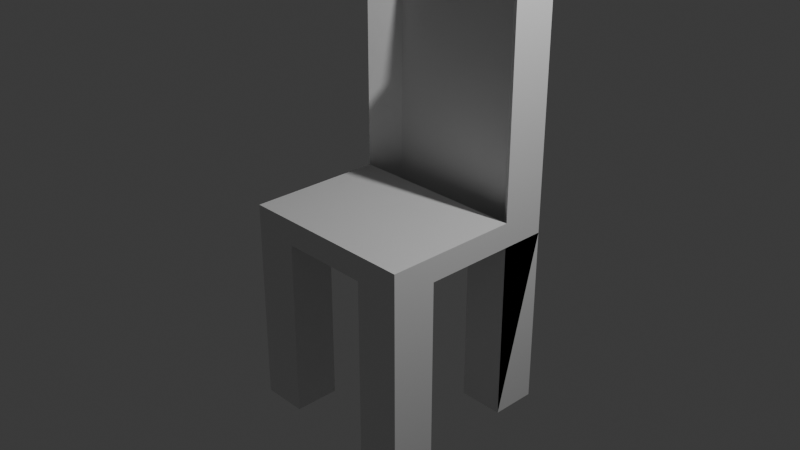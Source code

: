 # Source: Chair.blend  (saved by Blender 4.0.36; exported with 4.5.12 LTS)
import bpy
from mathutils import Matrix  # noqa: F401  (used for matrix-valued properties, if any)

bpy.ops.wm.read_factory_settings(use_empty=True)
scene = bpy.context.scene
scene.name = 'Scene'

# ---- collections
col_collection = bpy.data.collections.new('Collection'); scene.collection.children.link(col_collection)

# ---- materials (node trees are filled in below, after node groups)
mat_material = bpy.data.materials.new('Material')
mat_material.alpha_threshold = 0.0
mat_material.use_transparent_shadow = False
mat_material.roughness = 0.5
mat_material.line_color = (0.0, 0.0, 0.0, 1.0)

# ---- material node trees
mat_material.use_nodes = True; mat_material.node_tree.nodes.clear()
_N = mat_material.node_tree.nodes; _L = mat_material.node_tree.links
n0 = _N.new('ShaderNodeOutputMaterial'); n0.name = 'Material Output'; n0.location = (300, 300)
n1 = _N.new('ShaderNodeBsdfPrincipled'); n1.name = 'Principled BSDF'; n1.location = (10, 300)
n1.inputs[3].default_value = 1.45
_L.new(n1.outputs[0], n0.inputs[0])
n0.is_active_output = True

# ---- world
world_world = bpy.data.worlds.new('World'); scene.world = world_world
world_world.use_nodes = True; world_world.node_tree.nodes.clear()
_N = world_world.node_tree.nodes; _L = world_world.node_tree.links
n0 = _N.new('ShaderNodeOutputWorld'); n0.name = 'World Output'; n0.location = (300, 300)
n1 = _N.new('ShaderNodeBackground'); n1.name = 'Background'; n1.location = (10, 300)
n1.inputs[0].default_value = (0.05088, 0.05088, 0.05088, 1.0)
_L.new(n1.outputs[0], n0.inputs[0])
n0.is_active_output = True
world_world.color = (0.05088, 0.05088, 0.05088)
world_world.use_sun_shadow = False
world_world.sun_shadow_jitter_overblur = 0.0

# ---- cameras
cam_camera = bpy.data.cameras.new('Camera')
cam_camera.clip_end = 100.0
cam_camera.ortho_scale = 7.314

# ---- lights
light_light = bpy.data.lights.new('Light', 'POINT')
light_light.transmission_factor = 0.0
light_light.use_soft_falloff = False
light_light.energy = 1000.0
light_light.shadow_soft_size = 0.1
light_light.shadow_maximum_resolution = 0.006
light_light.use_absolute_resolution = True

# ---- meshes
me_cube = bpy.data.meshes.new('Cube')
me_cube.from_pydata([(1.0, 1.0, 1.0), (1.0, 1.0, -1.0), (1.0, -1.0, 1.0), (1.0, -1.0, -1.0), (-1.0, 1.0, 1.0), (-1.0, 1.0, -1.0), (-1.0, -1.0, 1.0), (-1.0, -1.0, -1.0), (0.0, -1.0, 1.0), (1.0, 0.0, 1.0), (-1.0, 0.0, 1.0), (0.0, 1.0, 1.0), (0.0, 0.0, 1.0), (-0.5, -1.0, 1.0), (1.0, -0.5, 1.0), (-1.0, 0.5, 1.0), (0.5, 1.0, 1.0), (0.5, -1.0, 1.0), (1.0, 0.5, 1.0), (-1.0, -0.5, 1.0), (-0.5, 1.0, 1.0), (0.0, -0.5, 1.0), (0.0, 0.5, 1.0), (0.5, 0.0, 1.0), (-0.5, 0.0, 1.0), (-0.5, 0.5, 1.0), (0.5, 0.5, 1.0), (0.5, -0.5, 1.0), (-0.5, -0.5, 1.0), (-0.7494, 0.7506, 19.26), (-0.7494, 0.7494, 19.26), (0.5, 0.7494, 19.26), (0.7494, 0.7494, 19.26), (-0.5, 0.7494, 19.26), (0.0, 0.7494, 19.26), (0.7494, 0.7506, 19.26), (-1.0, 0.0, -1.0), (0.0, 1.0, -1.0), (0.0, -1.0, -1.0), (1.0, 0.0, -1.0), (0.0, 0.0, -1.0), (-1.0, -0.5, -1.0), (-0.5, 1.0, -1.0), (0.5, -1.0, -1.0), (1.0, 0.5, -1.0), (-1.0, 0.5, -1.0), (0.5, 1.0, -1.0), (-0.5, -1.0, -1.0), (1.0, -0.5, -1.0), (0.0, -0.5, -1.0), (0.0, 0.5, -1.0), (-0.5, 0.0, -1.0), (0.5, 0.0, -1.0), (0.5, 0.5, -1.0), (-0.5, 0.5, -1.0), (-0.5, -0.5, -1.0), (0.5, -0.5, -1.0), (-1.0, -0.5, -15.43), (-1.0, -1.0, -15.43), (-0.5, 1.0, -15.43), (-1.0, 1.0, -15.43), (0.5, -1.0, -15.43), (1.0, -1.0, -15.43), (1.0, 0.5, -15.43), (1.0, 1.0, -15.43), (-1.0, 0.5, -15.43), (0.5, 1.0, -15.43), (-0.5, -1.0, -15.43), (1.0, -0.5, -15.43), (0.5, 0.5, -15.43), (-0.5, 0.5, -15.43), (-0.5, -0.5, -15.43), (0.5, -0.5, -15.43), (-1.0, 0.5, 19.26), (-1.0, 1.0, 19.26), (0.5, 1.0, 19.26), (1.0, 1.0, 19.26), (-0.5, 1.0, 19.26), (0.0, 1.0, 19.26), (1.0, 0.5, 19.26), (-0.5, 0.7506, 19.26), (0.0, 0.7506, 19.26), (0.5, 0.7506, 19.26), (0.5, 1.0, 17.05), (1.0, 1.0, 17.05), (-0.5, 1.0, 17.05), (0.0, 1.0, 17.05), (-1.0, 1.0, 17.05), (-1.0, 0.5, 17.05), (1.0, 0.5, 17.05), (0.5, 0.7494, 17.05), (0.7494, 0.7494, 17.05), (-0.5, 0.7494, 17.05), (0.0, 0.7494, 17.05), (-0.7494, 0.7494, 17.05), (-0.5, 0.7506, 17.05), (0.0, 0.7506, 17.05), (-0.7494, 0.7506, 17.05), (0.5, 0.7506, 17.05), (0.7494, 0.7506, 17.05), (0.5, 1.0, -1.075), (1.0, 1.0, -1.075), (-0.5, 1.0, -1.075), (0.0, 1.0, -1.075), (-1.0, 1.0, -1.075), (0.5, 0.7494, -1.075), (0.7494, 0.7494, -1.075), (-0.5, 0.7494, -1.075), (0.0, 0.7494, -1.075), (-0.7494, 0.7494, -1.075)], [], [(28, 19, 6, 13), (3, 2, 17, 8, 13, 6, 7, 47, 38, 43), (54, 45, 65, 70), (1, 0, 18, 9, 14, 2, 3, 48, 39, 44), (5, 4, 20, 11, 16, 0, 1, 46, 37, 42), (27, 21, 8, 17), (26, 22, 12, 23), (25, 15, 10, 24), (22, 25, 24, 12), (18, 26, 23, 9), (82, 81, 80, 29, 97, 95, 96, 98, 99, 35), (14, 27, 17, 2), (9, 23, 27, 14), (23, 12, 21, 27), (21, 28, 13, 8), (12, 24, 28, 21), (24, 10, 19, 28), (34, 33, 80, 81), (33, 30, 29, 80), (32, 31, 82, 35), (31, 34, 81, 82), (18, 0, 76, 79), (4, 15, 73, 74), (55, 49, 38, 47), (54, 50, 40, 51), (53, 44, 39, 52), (50, 53, 52, 40), (42, 54, 70, 59), (45, 54, 51, 36), (43, 56, 72, 61), (1, 44, 63, 64), (36, 51, 55, 41), (51, 40, 49, 55), (49, 56, 43, 38), (40, 52, 56, 49), (52, 39, 48, 56), (72, 68, 62, 61), (66, 64, 63, 69), (60, 59, 70, 65), (57, 71, 67, 58), (56, 48, 68, 72), (46, 1, 64, 66), (55, 47, 67, 71), (7, 41, 57, 58), (53, 46, 66, 69), (3, 43, 61, 62), (47, 7, 58, 67), (48, 3, 62, 68), (41, 55, 71, 57), (44, 53, 69, 63), (29, 30, 74, 73), (79, 35, 99, 89), (83, 86, 103, 100), (92, 93, 108, 107), (91, 84, 101, 106), (86, 85, 102, 103), (29, 73, 88, 97), (74, 30, 94, 87), (32, 76, 84, 91), (105, 106, 101, 100), (107, 108, 103, 102), (108, 105, 100, 103), (109, 107, 102, 104), (93, 90, 105, 108), (87, 94, 109, 104), (85, 87, 104, 102), (84, 83, 100, 101), (94, 92, 107, 109), (90, 91, 106, 105), (74, 73, 30, 29), (35, 79, 32, 76), (20, 4, 74, 77, 78, 75, 76, 0, 16, 11), (18, 79, 91, 76, 84, 0, 101, 106), (15, 73, 94, 74, 87, 4, 104, 109), (63, 64, 69, 66, 46, 1, 53, 44), (37, 46, 53, 50, 54, 42), (45, 5, 42, 59, 60, 65)])
_uv = me_cube.uv_layers.new(name='UVMap')
_uv.uv.foreach_set('vector', [0.8125, 0.6875, 0.875, 0.6875, 0.875, 0.75, 0.8125, 0.75, 0.375, 0.75, 0.625, 0.75, 0.625, 0.8125, 0.625, 0.875, 0.625, 0.9375, 0.625, 1.0, 0.375, 1.0, 0.375, 0.9375, 0.375, 0.875, 0.375, 0.8125, 0.1875, 0.5625, 0.125, 0.5625, 0.125, 0.5625, 0.1875, 0.5625, 0.375, 0.5, 0.625, 0.5, 0.625, 0.5625, 0.625, 0.625, 0.625, 0.6875, 0.625, 0.75, 0.375, 0.75, 0.375, 0.6875, 0.375, 0.625, 0.375, 0.5625, 0.375, 0.25, 0.625, 0.25, 0.625, 0.3125, 0.625, 0.375, 0.625, 0.4375, 0.625, 0.5, 0.375, 0.5, 0.375, 0.4375, 0.375, 0.375, 0.375, 0.3125, 0.6875, 0.6875, 0.75, 0.6875, 0.75, 0.75, 0.6875, 0.75, 0.6875, 0.5625, 0.75, 0.5625, 0.75, 0.625, 0.6875, 0.625, 0.8125, 0.5625, 0.875, 0.5625, 0.875, 0.625, 0.8125, 0.625, 0.75, 0.5625, 0.8125, 0.5625, 0.8125, 0.625, 0.75, 0.625, 0.625, 0.5625, 0.6875, 0.5625, 0.6875, 0.625, 0.625, 0.625, 0.6875, 0.5312, 0.75, 0.5312, 0.8125, 0.5312, 0.8437, 0.5312, 0.8437, 0.5312, 0.8125, 0.5312, 0.75, 0.5312, 0.6875, 0.5312, 0.6563, 0.5312, 0.6563, 0.5312, 0.625, 0.6875, 0.6875, 0.6875, 0.6875, 0.75, 0.625, 0.75, 0.625, 0.625, 0.6875, 0.625, 0.6875, 0.6875, 0.625, 0.6875, 0.6875, 0.625, 0.75, 0.625, 0.75, 0.6875, 0.6875, 0.6875, 0.75, 0.6875, 0.8125, 0.6875, 0.8125, 0.75, 0.75, 0.75, 0.75, 0.625, 0.8125, 0.625, 0.8125, 0.6875, 0.75, 0.6875, 0.8125, 0.625, 0.875, 0.625, 0.875, 0.6875, 0.8125, 0.6875, 0.75, 0.5313, 0.8125, 0.5313, 0.8125, 0.5312, 0.75, 0.5312, 0.8125, 0.5313, 0.8437, 0.5313, 0.8437, 0.5312, 0.8125, 0.5312, 0.6563, 0.5313, 0.6875, 0.5313, 0.6875, 0.5312, 0.6563, 0.5312, 0.6875, 0.5313, 0.75, 0.5313, 0.75, 0.5312, 0.6875, 0.5312, 0.625, 0.5625, 0.625, 0.5, 0.625, 0.5, 0.625, 0.5625, 0.625, 0.25, 0.625, 0.1875, 0.625, 0.1875, 0.625, 0.25, 0.1875, 0.6875, 0.25, 0.6875, 0.25, 0.75, 0.1875, 0.75, 0.1875, 0.5625, 0.25, 0.5625, 0.25, 0.625, 0.1875, 0.625, 0.3125, 0.5625, 0.375, 0.5625, 0.375, 0.625, 0.3125, 0.625, 0.25, 0.5625, 0.3125, 0.5625, 0.3125, 0.625, 0.25, 0.625, 0.1875, 0.5, 0.1875, 0.5625, 0.1875, 0.5625, 0.1875, 0.5, 0.125, 0.5625, 0.1875, 0.5625, 0.1875, 0.625, 0.125, 0.625, 0.3125, 0.75, 0.3125, 0.6875, 0.3125, 0.6875, 0.3125, 0.75, 0.375, 0.5, 0.375, 0.5625, 0.375, 0.5625, 0.375, 0.5, 0.125, 0.625, 0.1875, 0.625, 0.1875, 0.6875, 0.125, 0.6875, 0.1875, 0.625, 0.25, 0.625, 0.25, 0.6875, 0.1875, 0.6875, 0.25, 0.6875, 0.3125, 0.6875, 0.3125, 0.75, 0.25, 0.75, 0.25, 0.625, 0.3125, 0.625, 0.3125, 0.6875, 0.25, 0.6875, 0.3125, 0.625, 0.375, 0.625, 0.375, 0.6875, 0.3125, 0.6875, 0.3125, 0.6875, 0.375, 0.6875, 0.375, 0.75, 0.3125, 0.75, 0.3125, 0.5, 0.375, 0.5, 0.375, 0.5625, 0.3125, 0.5625, 0.125, 0.5, 0.1875, 0.5, 0.1875, 0.5625, 0.125, 0.5625, 0.125, 0.6875, 0.1875, 0.6875, 0.1875, 0.75, 0.125, 0.75, 0.3125, 0.6875, 0.375, 0.6875, 0.375, 0.6875, 0.3125, 0.6875, 0.375, 0.4375, 0.375, 0.5, 0.375, 0.5, 0.375, 0.4375, 0.1875, 0.6875, 0.1875, 0.75, 0.1875, 0.75, 0.1875, 0.6875, 0.375, 0.0, 0.375, 0.0625, 0.375, 0.0625, 0.375, 0.0, 0.3125, 0.5625, 0.3125, 0.5, 0.3125, 0.5, 0.3125, 0.5625, 0.375, 0.75, 0.375, 0.8125, 0.375, 0.8125, 0.375, 0.75, 0.375, 0.9375, 0.375, 1.0, 0.375, 1.0, 0.375, 0.9375, 0.375, 0.6875, 0.375, 0.75, 0.375, 0.75, 0.375, 0.6875, 0.125, 0.6875, 0.1875, 0.6875, 0.1875, 0.6875, 0.125, 0.6875, 0.375, 0.5625, 0.3125, 0.5625, 0.3125, 0.5625, 0.375, 0.5625, 0.8437, 0.5312, 0.8437, 0.5313, 0.875, 0.5, 0.875, 0.5625, 0.625, 0.5625, 0.6563, 0.5312, 0.6563, 0.5312, 0.625, 0.5625, 0.0, 0.0, 0.0, 0.0, 0.0, 0.0, 0.0, 0.0, 0.0, 0.0, 0.0, 0.0, 0.0, 0.0, 0.0, 0.0, 0.6563, 0.5313, 0.625, 0.5, 0.625, 0.5, 0.6563, 0.5313, 0.0, 0.0, 0.0, 0.0, 0.0, 0.0, 0.0, 0.0, 0.8437, 0.5312, 0.875, 0.5625, 0.875, 0.5625, 0.8437, 0.5312, 0.875, 0.5, 0.8437, 0.5313, 0.8437, 0.5313, 0.875, 0.5, 0.6563, 0.5313, 0.625, 0.5, 0.625, 0.5, 0.6563, 0.5313, 0.6875, 0.5313, 0.6563, 0.5313, 0.625, 0.5, 0.6875, 0.5, 0.8125, 0.5313, 0.75, 0.5313, 0.75, 0.5, 0.8125, 0.5, 0.75, 0.5313, 0.6875, 0.5313, 0.6875, 0.5, 0.75, 0.5, 0.8437, 0.5313, 0.8125, 0.5313, 0.8125, 0.5, 0.875, 0.5, 0.0, 0.0, 0.0, 0.0, 0.0, 0.0, 0.0, 0.0, 0.875, 0.5, 0.8437, 0.5313, 0.8437, 0.5313, 0.875, 0.5, 0.0, 0.0, 0.0, 0.0, 0.0, 0.0, 0.0, 0.0, 0.0, 0.0, 0.0, 0.0, 0.0, 0.0, 0.0, 0.0, 0.0, 0.0, 0.0, 0.0, 0.0, 0.0, 0.0, 0.0, 0.0, 0.0, 0.0, 0.0, 0.0, 0.0, 0.0, 0.0, 0.625, 0.25, 0.625, 0.1875, 0.8437, 0.5313, 0.8437, 0.5312, 0.6563, 0.5312, 0.625, 0.5625, 0.6563, 0.5313, 0.625, 0.5, 0.625, 0.3125, 0.625, 0.25, 0.625, 0.25, 0.625, 0.3125, 0.625, 0.375, 0.625, 0.4375, 0.625, 0.5, 0.625, 0.5, 0.625, 0.4375, 0.625, 0.375, 0.625, 0.5625, 0.625, 0.5625, 0.0, 0.0, 0.625, 0.5, 0.625, 0.5, 0.0, 0.0, 0.625, 0.5, 0.6563, 0.5313, 0.625, 0.1875, 0.625, 0.1875, 0.0, 0.0, 0.875, 0.5, 0.875, 0.5, 0.0, 0.0, 0.875, 0.5, 0.8437, 0.5313, 0.375, 0.5625, 0.375, 0.5, 0.3125, 0.5625, 0.3125, 0.5, 0.375, 0.4375, 0.375, 0.5, 0.3125, 0.5625, 0.375, 0.5625, 0.25, 0.5, 0.3125, 0.5, 0.3125, 0.5625, 0.25, 0.5625, 0.1875, 0.5625, 0.1875, 0.5, 0.375, 0.1875, 0.375, 0.25, 0.375, 0.3125, 0.375, 0.3125, 0.375, 0.25, 0.375, 0.1875])
me_cube.materials.append(mat_material)
me_cube.use_mirror_vertex_groups = False
me_cube.update()

# ---- objects
ob_cube = bpy.data.objects.new('Cube', me_cube)
ob_light = bpy.data.objects.new('Light', light_light)
ob_camera = bpy.data.objects.new('Camera', cam_camera)

# ---- transforms, parenting, visibility, modifiers, constraints
ob_cube.location = (0.0, 0.0, 0.0)
ob_cube.scale = (1.0, 1.0, 0.1372)
ob_cube.lock_rotations_4d = False
ob_cube.empty_display_type = 'ARROWS'
ob_cube.lineart.crease_threshold = 0.0
ob_light.location = (4.076, 1.005, 5.904)
ob_light.rotation_euler = (0.6503, 0.05522, 1.866)
ob_light.lock_rotations_4d = False
ob_light.empty_display_type = 'ARROWS'
ob_light.color = (0.0, 0.0, 0.0, 0.0)
ob_light.lineart.crease_threshold = 0.0
ob_camera.location = (7.359, -6.926, 4.958)
ob_camera.rotation_euler = (1.109, 0.0, 0.8149)
ob_camera.lock_rotations_4d = False
ob_camera.empty_display_type = 'ARROWS'
ob_camera.color = (0.0, 0.0, 0.0, 0.0)
ob_camera.display_type = 'WIRE'
ob_camera.lineart.crease_threshold = 0.0

# ---- collection membership
col_collection.objects.link(ob_cube)
col_collection.objects.link(ob_light)
col_collection.objects.link(ob_camera)

# ---- scene / render settings (as saved in the file)
scene.camera = ob_camera
scene.frame_start = 1; scene.frame_end = 250; scene.frame_set(1)
scene.render.engine = 'BLENDER_EEVEE_NEXT'
scene.cycles.sampling_pattern = 'TABULATED_SOBOL'
bpy.context.view_layer.update()
